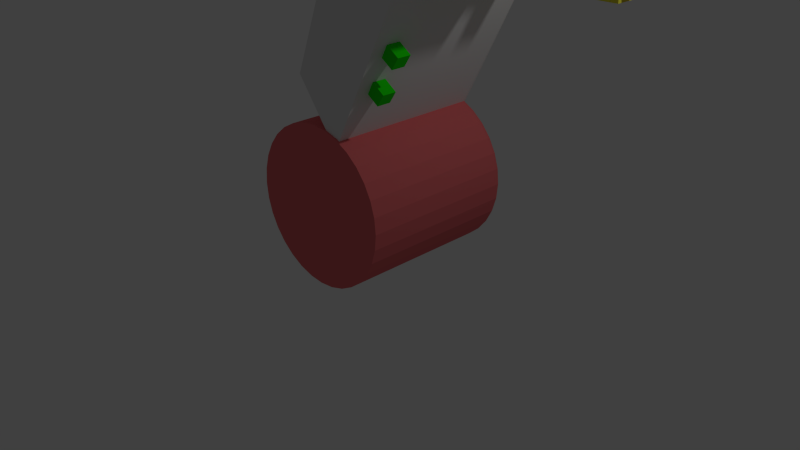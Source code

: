 # Source: Robot.blend  (saved by Blender 2.78.0; exported with 4.5.12 LTS)
import bpy
from mathutils import Matrix  # noqa: F401  (used for matrix-valued properties, if any)

bpy.ops.wm.read_factory_settings(use_empty=True)
scene = bpy.context.scene
scene.name = 'Scene'

# ---- collections
col_collection_1 = bpy.data.collections.new('Collection 1'); scene.collection.children.link(col_collection_1)

# ---- materials (node trees are filled in below, after node groups)
mat_material = bpy.data.materials.new('Material')
mat_material.alpha_threshold = 0.0
mat_material.use_transparent_shadow = False
mat_material.roughness = 0.5
mat_material.line_color = (0.0, 0.0, 0.0, 1.0)
mat_wheel = bpy.data.materials.new('Wheel')
mat_wheel.alpha_threshold = 0.0
mat_wheel.use_transparent_shadow = False
mat_wheel.diffuse_color = (0.8, 0.1586, 0.1678, 1.0)
mat_wheel.roughness = 0.5
mat_helmet = bpy.data.materials.new('Helmet')
mat_helmet.alpha_threshold = 0.0
mat_helmet.use_transparent_shadow = False
mat_helmet.diffuse_color = (0.8, 0.7603, 0.05746, 1.0)
mat_helmet.roughness = 0.5
mat_eyes = bpy.data.materials.new('Eyes')
mat_eyes.alpha_threshold = 0.0
mat_eyes.use_transparent_shadow = False
mat_eyes.diffuse_color = (0.8, 0.0, 0.004509, 1.0)
mat_eyes.roughness = 0.5
mat_button = bpy.data.materials.new('Button')
mat_button.alpha_threshold = 0.0
mat_button.use_transparent_shadow = False
mat_button.diffuse_color = (0.01243, 0.8, 0.0, 1.0)
mat_button.roughness = 0.5
mat_rocket = bpy.data.materials.new('Rocket')
mat_rocket.alpha_threshold = 0.0
mat_rocket.use_transparent_shadow = False
mat_rocket.diffuse_color = (0.8, 0.0, 0.367, 1.0)
mat_rocket.roughness = 0.5

# ---- material node trees

# ---- world
world_world = bpy.data.worlds.new('World'); scene.world = world_world
world_world.color = (0.05088, 0.05088, 0.05088)
world_world.use_sun_shadow = False
world_world.sun_shadow_jitter_overblur = 0.0
world_world.cycles.sampling_method = 'NONE'
world_world.cycles.sample_map_resolution = 256

# ---- cameras
cam_camera = bpy.data.cameras.new('Camera')
cam_camera.clip_end = 100.0
cam_camera.lens = 35.0
cam_camera.sensor_width = 32.0
cam_camera.sensor_height = 18.0
cam_camera.ortho_scale = 7.314
cam_camera.dof.focus_distance = 0.0
cam_camera.dof.aperture_fstop = 128.0

# ---- lights
light_lamp = bpy.data.lights.new('Lamp', 'POINT')
light_lamp.transmission_factor = 0.0
light_lamp.cutoff_distance = 30.0
light_lamp.energy = 100.0
light_lamp.shadow_buffer_clip_start = 1.001
light_lamp.shadow_soft_size = 0.1
light_lamp.shadow_maximum_resolution = 0.006
light_lamp.use_absolute_resolution = True
light_lamp.cycles.use_multiple_importance_sampling = False

# ---- meshes
me_cube = bpy.data.meshes.new('Cube')
me_cube.from_pydata([(1.553, 1.05, 3.809), (1.553, -0.9501, 3.809), (0.5085, -0.9501, 1.829), (0.5085, 1.05, 1.829), (0.4969, 1.05, 3.881), (0.4969, -0.9501, 3.881), (-0.05316, -0.9501, 2.577), (-0.05316, 1.05, 2.577), (0.8484, -0.6512, 4.854), (0.1183, -0.6512, 3.894), (0.1673, -0.986, 0.04646), (0.1673, 1.014, 0.03197), (0.3624, -0.9859, 0.06567), (0.3624, 1.014, 0.05118), (0.55, -0.9855, 0.1226), (0.55, 1.014, 0.1081), (0.7229, -0.9848, 0.215), (0.7229, 1.015, 0.2005), (0.8744, -0.9839, 0.3393), (0.8744, 1.016, 0.3249), (0.9988, -0.9828, 0.4909), (0.9988, 1.017, 0.4764), (1.091, -0.9815, 0.6638), (1.091, 1.018, 0.6493), (1.148, -0.9802, 0.8513), (1.148, 1.02, 0.8369), (1.167, -0.9788, 1.046), (1.167, 1.021, 1.032), (1.148, -0.9774, 1.242), (1.148, 1.023, 1.227), (1.091, -0.976, 1.429), (1.091, 1.024, 1.415), (0.9988, -0.9748, 1.602), (0.9988, 1.025, 1.587), (0.8744, -0.9737, 1.754), (0.8744, 1.026, 1.739), (0.7229, -0.9728, 1.878), (0.7229, 1.027, 1.863), (0.55, -0.9721, 1.97), (0.55, 1.028, 1.956), (0.3624, -0.9717, 2.027), (0.3624, 1.028, 2.013), (0.1673, -0.9715, 2.046), (0.1673, 1.028, 2.032), (-0.02775, -0.9717, 2.027), (-0.02775, 1.028, 2.013), (-0.2153, -0.9721, 1.97), (-0.2153, 1.028, 1.956), (-0.3882, -0.9728, 1.878), (-0.3882, 1.027, 1.863), (-0.5398, -0.9737, 1.754), (-0.5398, 1.026, 1.739), (-0.6641, -0.9748, 1.602), (-0.6641, 1.025, 1.587), (-0.7565, -0.976, 1.429), (-0.7565, 1.024, 1.415), (-0.8134, -0.9774, 1.242), (-0.8134, 1.023, 1.227), (-0.8327, -0.9788, 1.046), (-0.8327, 1.021, 1.032), (-0.8134, -0.9802, 0.8513), (-0.8134, 1.02, 0.8369), (-0.7565, -0.9815, 0.6638), (-0.7565, 1.018, 0.6493), (-0.6641, -0.9828, 0.4909), (-0.6641, 1.017, 0.4764), (-0.5398, -0.9839, 0.3393), (-0.5398, 1.016, 0.3249), (-0.3882, -0.9848, 0.215), (-0.3882, 1.015, 0.2005), (-0.2153, -0.9855, 0.1226), (-0.2153, 1.014, 0.1081), (-0.02775, -0.9859, 0.06567), (-0.02775, 1.014, 0.05118), (0.1183, 0.751, 3.894), (0.8484, 0.751, 4.854), (1.404, -0.6512, 3.814), (2.134, -0.6512, 4.062), (1.404, 0.751, 3.814), (2.134, 0.751, 4.062), (1.42, 0.4845, 4.302), (1.598, 0.3433, 4.438), (1.352, 0.2561, 4.438), (1.2, 0.4845, 4.438), (1.352, 0.713, 4.438), (1.598, 0.6257, 4.438), (1.488, 0.2561, 4.658), (1.242, 0.3433, 4.658), (1.242, 0.6257, 4.658), (1.488, 0.713, 4.658), (1.64, 0.4845, 4.658), (1.42, 0.4845, 4.793), (1.38, 0.3502, 4.339), (1.525, 0.4015, 4.339), (1.485, 0.2673, 4.419), (1.63, 0.4845, 4.419), (1.525, 0.5675, 4.339), (1.291, 0.4845, 4.339), (1.251, 0.3502, 4.419), (1.38, 0.6188, 4.339), (1.251, 0.6188, 4.419), (1.485, 0.7018, 4.419), (1.654, 0.4015, 4.548), (1.654, 0.5675, 4.548), (1.42, 0.216, 4.548), (1.565, 0.2673, 4.548), (1.186, 0.4015, 4.548), (1.276, 0.2673, 4.548), (1.276, 0.7018, 4.548), (1.186, 0.5675, 4.548), (1.565, 0.7018, 4.548), (1.42, 0.7531, 4.548), (1.59, 0.3502, 4.677), (1.356, 0.2673, 4.677), (1.211, 0.4845, 4.677), (1.356, 0.7018, 4.677), (1.59, 0.6188, 4.677), (1.46, 0.3502, 4.757), (1.55, 0.4845, 4.757), (1.316, 0.4015, 4.757), (1.316, 0.5675, 4.757), (1.46, 0.6188, 4.757), (1.378, -0.3621, 4.299), (1.556, -0.5033, 4.435), (1.31, -0.5906, 4.435), (1.158, -0.3621, 4.435), (1.31, -0.1337, 4.435), (1.556, -0.2209, 4.435), (1.446, -0.5906, 4.654), (1.2, -0.5033, 4.654), (1.2, -0.2209, 4.654), (1.446, -0.1337, 4.654), (1.598, -0.3621, 4.654), (1.378, -0.3621, 4.79), (1.338, -0.4964, 4.336), (1.482, -0.4451, 4.336), (1.442, -0.5794, 4.415), (1.587, -0.3621, 4.415), (1.482, -0.2791, 4.336), (1.248, -0.3621, 4.336), (1.208, -0.4964, 4.415), (1.338, -0.2279, 4.336), (1.208, -0.2279, 4.415), (1.442, -0.1449, 4.415), (1.612, -0.4451, 4.544), (1.612, -0.2791, 4.544), (1.378, -0.6307, 4.544), (1.522, -0.5794, 4.544), (1.144, -0.4451, 4.544), (1.233, -0.5794, 4.544), (1.233, -0.1449, 4.544), (1.144, -0.2791, 4.544), (1.522, -0.1449, 4.544), (1.378, -0.09358, 4.544), (1.547, -0.4964, 4.673), (1.313, -0.5794, 4.673), (1.168, -0.3621, 4.673), (1.313, -0.1449, 4.673), (1.547, -0.2279, 4.673), (1.418, -0.4964, 4.753), (1.507, -0.3621, 4.753), (1.273, -0.4451, 4.753), (1.273, -0.2791, 4.753), (1.418, -0.2279, 4.753), (1.404, 0.04993, 3.814), (2.08, -0.6512, 3.938), (2.134, 0.04993, 4.062), (2.08, 0.751, 3.938), (1.404, 0.4005, 3.814), (2.053, -0.6512, 3.876), (2.134, -0.3006, 4.062), (2.053, 0.751, 3.876), (1.404, -0.3006, 3.814), (2.107, -0.6512, 4.0), (2.134, 0.4005, 4.082), (2.107, 0.751, 4.0), (2.08, 0.4005, 3.938), (2.08, -0.3006, 3.938), (2.107, -0.3006, 4.0), (2.107, 0.4005, 4.0), (2.053, 0.4005, 3.876), (2.053, -0.3006, 3.876), (1.404, 0.5758, 3.814), (2.04, -0.6512, 3.845), (2.134, -0.4759, 4.062), (2.04, 0.751, 3.845), (1.404, -0.1253, 3.814), (2.094, -0.6512, 3.969), (2.134, 0.2252, 4.082), (2.094, 0.751, 3.969), (2.04, 0.04993, 3.845), (2.08, 0.5758, 3.938), (2.08, -0.1253, 3.938), (1.404, 0.2252, 3.814), (2.067, -0.6512, 3.907), (2.134, -0.1253, 4.062), (2.067, 0.751, 3.907), (1.404, -0.4759, 3.814), (2.121, -0.6512, 4.031), (2.134, 0.5758, 4.062), (2.121, 0.751, 4.031), (2.08, 0.2252, 3.938), (2.08, -0.4759, 3.938), (2.094, -0.3006, 3.969), (2.121, -0.3006, 4.031), (2.107, -0.1253, 4.0), (2.107, -0.4759, 4.0), (2.094, 0.4005, 3.969), (2.121, 0.4005, 4.051), (2.107, 0.5758, 4.0), (2.107, 0.2252, 4.0), (2.04, 0.4005, 3.845), (2.067, 0.4005, 3.907), (2.053, 0.5758, 3.876), (2.053, 0.2252, 3.876), (2.04, -0.3006, 3.845), (2.067, -0.3006, 3.907), (2.053, -0.1253, 3.876), (2.053, -0.4759, 3.876), (2.067, -0.4759, 3.907), (2.067, -0.1253, 3.907), (2.04, -0.1253, 3.845), (2.067, 0.2252, 3.907), (2.067, 0.5758, 3.907), (2.04, 0.5758, 3.845), (2.121, 0.2252, 4.051), (2.121, 0.5758, 4.031), (2.094, 0.5758, 3.969), (2.121, -0.4759, 4.031), (2.121, -0.1253, 4.031), (2.094, -0.1253, 3.969), (2.094, -0.4759, 3.969), (2.094, 0.2252, 3.969), (2.04, 0.2252, 3.845), (2.04, -0.4759, 3.845), (1.163, -0.4759, 4.337), (1.163, -0.3006, 4.337), (1.177, -0.3006, 4.368), (1.204, -0.3006, 4.43), (1.19, -0.3006, 4.399), (1.19, -0.4759, 4.399), (1.15, -0.3006, 4.306), (1.136, -0.3006, 4.275), (1.136, -0.4759, 4.275), (1.217, -0.3006, 4.461), (1.217, -0.4759, 4.461), (1.123, -0.3006, 4.244), (1.15, -0.4759, 4.306), (1.204, -0.4759, 4.43), (1.177, -0.4759, 4.368), (1.123, -0.4759, 4.244), (1.213, 0.5836, 4.45), (1.213, 0.4083, 4.47), (1.172, 0.4083, 4.357), (1.159, 0.4083, 4.326), (1.199, 0.4083, 4.439), (1.186, 0.4083, 4.388), (1.118, 0.4083, 4.233), (1.105, 0.4083, 4.202), (1.145, 0.4083, 4.295), (1.132, 0.4083, 4.264), (1.105, 0.5836, 4.202), (1.159, 0.5836, 4.326), (1.186, 0.5836, 4.388), (1.132, 0.5836, 4.264), (1.145, 0.5836, 4.295), (1.118, 0.5836, 4.233), (1.199, 0.5836, 4.419), (1.172, 0.5836, 4.357), (1.109, -0.4759, 4.213), (1.109, -0.3006, 4.213), (1.123, -0.3006, 4.244), (1.123, -0.4759, 4.244), (1.215, 0.2208, 4.474), (1.215, 0.04548, 4.455), (1.174, 0.04548, 4.362), (1.161, 0.04548, 4.331), (1.161, -0.1298, 4.331), (1.147, 0.04548, 4.3), (1.134, 0.04548, 4.269), (1.201, 0.04548, 4.424), (1.188, 0.04548, 4.393), (1.188, -0.1298, 4.393), (1.134, -0.1298, 4.269), (1.12, 0.04548, 4.238), (1.215, -0.1298, 4.455), (1.161, 0.2208, 4.331), (1.188, 0.2208, 4.393), (1.134, 0.2208, 4.269), (1.147, -0.1298, 4.3), (1.12, -0.1298, 4.238), (1.147, 0.2208, 4.3), (1.201, 0.2208, 4.443), (1.201, -0.1298, 4.424), (1.174, -0.1298, 4.362), (1.174, 0.2208, 4.362), (1.12, 0.2208, 4.238), (0.8564, -0.7744, 2.52), (0.9503, -0.7744, 2.659), (0.8564, -0.6004, 2.52), (0.9503, -0.6004, 2.659), (1.014, -0.7744, 2.414), (1.108, -0.7744, 2.552), (1.014, -0.6004, 2.414), (1.108, -0.6004, 2.552), (1.083, -0.7753, 2.953), (1.177, -0.7753, 3.091), (1.083, -0.6013, 2.953), (1.177, -0.6013, 3.091), (1.24, -0.7753, 2.846), (1.334, -0.7753, 2.985), (1.24, -0.6013, 2.846), (1.334, -0.6013, 2.985), (0.5911, 1.044, 3.419), (0.5911, 1.044, 3.847), (0.5911, 1.715, 3.419), (0.5911, 1.715, 3.847), (2.591, 1.044, 3.419), (2.591, 1.044, 3.847), (2.591, 1.715, 3.419), (2.591, 1.715, 3.847), (2.548, 1.674, 3.543), (2.55, 1.67, 3.56), (2.621, 1.233, 3.57), (2.551, 1.663, 3.576), (2.619, 1.232, 3.552), (2.553, 1.654, 3.589), (2.617, 1.228, 3.536), (2.554, 1.643, 3.6), (2.616, 1.221, 3.52), (2.555, 1.63, 3.609), (2.614, 1.212, 3.507), (2.555, 1.616, 3.614), (2.613, 1.201, 3.495), (2.556, 1.602, 3.615), (2.612, 1.188, 3.487), (2.555, 1.588, 3.614), (2.612, 1.174, 3.482), (2.555, 1.574, 3.609), (2.611, 1.16, 3.48), (3.092, 1.16, 3.563), (2.612, 1.145, 3.482), (2.554, 1.561, 3.6), (2.612, 1.131, 3.487), (2.553, 1.55, 3.589), (2.613, 1.119, 3.495), (2.551, 1.541, 3.576), (2.614, 1.108, 3.507), (2.55, 1.534, 3.56), (2.616, 1.098, 3.52), (2.548, 1.53, 3.543), (2.617, 1.092, 3.536), (2.546, 1.528, 3.526), (2.619, 1.087, 3.552), (2.545, 1.53, 3.508), (2.621, 1.086, 3.57), (2.543, 1.534, 3.492), (2.622, 1.087, 3.587), (2.541, 1.541, 3.476), (2.624, 1.092, 3.604), (2.54, 1.55, 3.462), (2.626, 1.098, 3.62), (2.539, 1.561, 3.451), (2.627, 1.108, 3.633), (2.538, 1.574, 3.443), (2.628, 1.119, 3.644), (2.537, 1.588, 3.438), (2.629, 1.131, 3.653), (3.018, 1.602, 3.519), (2.63, 1.145, 3.658), (2.537, 1.602, 3.436), (2.63, 1.16, 3.659), (2.537, 1.616, 3.438), (2.63, 1.174, 3.658), (2.538, 1.63, 3.443), (2.629, 1.188, 3.653), (2.539, 1.643, 3.451), (2.628, 1.201, 3.644), (2.54, 1.654, 3.462), (2.627, 1.212, 3.633), (2.541, 1.663, 3.476), (2.626, 1.221, 3.62), (2.543, 1.67, 3.492), (2.624, 1.228, 3.604), (2.545, 1.674, 3.508), (2.622, 1.232, 3.587), (2.546, 1.676, 3.526), (2.546, 1.47, 3.743), (2.548, 1.466, 3.76), (2.55, 1.459, 3.776), (2.551, 1.45, 3.789), (2.552, 1.439, 3.8), (2.553, 1.426, 3.809), (2.554, 1.413, 3.814), (2.554, 1.398, 3.816), (2.554, 1.384, 3.814), (2.553, 1.37, 3.809), (2.552, 1.357, 3.8), (2.551, 1.346, 3.789), (2.55, 1.337, 3.776), (2.548, 1.33, 3.76), (2.546, 1.326, 3.743), (2.545, 1.325, 3.726), (2.543, 1.326, 3.708), (2.541, 1.33, 3.692), (2.54, 1.337, 3.676), (2.538, 1.346, 3.663), (2.537, 1.357, 3.651), (2.536, 1.37, 3.643), (2.536, 1.384, 3.638), (3.016, 1.398, 3.719), (2.536, 1.398, 3.636), (2.536, 1.413, 3.638), (2.536, 1.426, 3.643), (2.537, 1.439, 3.651), (2.538, 1.45, 3.663), (2.54, 1.459, 3.676), (2.541, 1.466, 3.692), (2.543, 1.47, 3.708), (2.545, 1.472, 3.726)], [], [(0, 1, 2, 3), (4, 7, 6, 5), (0, 4, 5, 1), (1, 5, 6, 2), (2, 6, 7, 3), (4, 0, 3, 7), (10, 11, 13, 12), (12, 13, 15, 14), (14, 15, 17, 16), (16, 17, 19, 18), (18, 19, 21, 20), (20, 21, 23, 22), (22, 23, 25, 24), (24, 25, 27, 26), (26, 27, 29, 28), (28, 29, 31, 30), (30, 31, 33, 32), (32, 33, 35, 34), (34, 35, 37, 36), (36, 37, 39, 38), (38, 39, 41, 40), (40, 41, 43, 42), (42, 43, 45, 44), (44, 45, 47, 46), (46, 47, 49, 48), (48, 49, 51, 50), (50, 51, 53, 52), (52, 53, 55, 54), (54, 55, 57, 56), (56, 57, 59, 58), (77, 184, 170, 195, 166, 188, 174, 199, 79, 75, 8), (58, 59, 61, 60), (9, 74, 78, 182, 168, 193, 164, 186, 172, 197, 76), (60, 61, 63, 62), (77, 8, 9, 76, 183, 169, 194, 165, 187, 173, 198), (62, 63, 65, 64), (234, 183, 76, 197), (64, 65, 67, 66), (75, 79, 200, 175, 189, 167, 196, 171, 185, 78, 74), (66, 67, 69, 68), (8, 75, 74, 9), (68, 69, 71, 70), (13, 11, 73, 71, 69, 67, 65, 63, 61, 59, 57, 55, 53, 51, 49, 47, 45, 43, 41, 39, 37, 35, 33, 31, 29, 27, 25, 23, 21, 19, 17, 15), (72, 73, 11, 10), (70, 71, 73, 72), (10, 12, 14, 16, 18, 20, 22, 24, 26, 28, 30, 32, 34, 36, 38, 40, 42, 44, 46, 48, 50, 52, 54, 56, 58, 60, 62, 64, 66, 68, 70, 72), (80, 93, 92), (81, 93, 95), (80, 92, 97), (80, 97, 99), (80, 99, 96), (81, 95, 102), (82, 94, 104), (83, 98, 106), (84, 100, 108), (85, 101, 110), (81, 102, 105), (82, 104, 107), (83, 106, 109), (84, 108, 111), (85, 110, 103), (86, 112, 117), (87, 113, 119), (88, 114, 120), (89, 115, 121), (90, 116, 118), (118, 121, 91), (118, 116, 121), (116, 89, 121), (121, 120, 91), (121, 115, 120), (115, 88, 120), (120, 119, 91), (120, 114, 119), (114, 87, 119), (119, 117, 91), (119, 113, 117), (113, 86, 117), (117, 118, 91), (117, 112, 118), (112, 90, 118), (103, 116, 90), (103, 110, 116), (110, 89, 116), (111, 115, 89), (111, 108, 115), (108, 88, 115), (109, 114, 88), (109, 106, 114), (106, 87, 114), (107, 113, 87), (107, 104, 113), (104, 86, 113), (105, 112, 86), (105, 102, 112), (102, 90, 112), (110, 111, 89), (110, 101, 111), (101, 84, 111), (108, 109, 88), (108, 100, 109), (100, 83, 109), (106, 107, 87), (106, 98, 107), (98, 82, 107), (104, 105, 86), (104, 94, 105), (94, 81, 105), (102, 103, 90), (102, 95, 103), (95, 85, 103), (96, 101, 85), (96, 99, 101), (99, 84, 101), (99, 100, 84), (99, 97, 100), (97, 83, 100), (97, 98, 83), (97, 92, 98), (92, 82, 98), (95, 96, 85), (95, 93, 96), (93, 80, 96), (92, 94, 82), (92, 93, 94), (93, 81, 94), (122, 135, 134), (123, 135, 137), (122, 134, 139), (122, 139, 141), (122, 141, 138), (123, 137, 144), (124, 136, 146), (125, 140, 148), (126, 142, 150), (127, 143, 152), (123, 144, 147), (124, 146, 149), (125, 148, 151), (126, 150, 153), (127, 152, 145), (128, 154, 159), (129, 155, 161), (130, 156, 162), (131, 157, 163), (132, 158, 160), (160, 163, 133), (160, 158, 163), (158, 131, 163), (163, 162, 133), (163, 157, 162), (157, 130, 162), (162, 161, 133), (162, 156, 161), (156, 129, 161), (161, 159, 133), (161, 155, 159), (155, 128, 159), (159, 160, 133), (159, 154, 160), (154, 132, 160), (145, 158, 132), (145, 152, 158), (152, 131, 158), (153, 157, 131), (153, 150, 157), (150, 130, 157), (151, 156, 130), (151, 148, 156), (148, 129, 156), (149, 155, 129), (149, 146, 155), (146, 128, 155), (147, 154, 128), (147, 144, 154), (144, 132, 154), (152, 153, 131), (152, 143, 153), (143, 126, 153), (150, 151, 130), (150, 142, 151), (142, 125, 151), (148, 149, 129), (148, 140, 149), (140, 124, 149), (146, 147, 128), (146, 136, 147), (136, 123, 147), (144, 145, 132), (144, 137, 145), (137, 127, 145), (138, 143, 127), (138, 141, 143), (141, 126, 143), (141, 142, 126), (141, 139, 142), (139, 125, 142), (139, 140, 125), (139, 134, 140), (134, 124, 140), (137, 138, 127), (137, 135, 138), (135, 122, 138), (134, 136, 124), (134, 135, 136), (135, 123, 136), (233, 190, 164, 193), (217, 221, 290, 283), (231, 187, 165, 202), (230, 203, 177, 192), (229, 204, 178, 205), (228, 198, 173, 206), (213, 223, 265, 264), (182, 224, 266, 261), (232, 210, 287, 295), (168, 182, 261, 258), (209, 226, 267, 263), (222, 201, 286, 291), (221, 215, 172, 186), (220, 216, 181, 217), (219, 194, 169, 218), (215, 181, 242, 246), (219, 218, 243, 247), (202, 165, 194, 219), (233, 214, 288, 296), (201, 232, 295, 286), (192, 177, 216, 220), (190, 221, 186, 164), (214, 222, 291, 288), (217, 181, 215, 221), (212, 222, 214, 180), (176, 201, 222, 212), (229, 205, 282, 293), (196, 223, 213, 171), (167, 191, 223, 196), (179, 207, 253, 256), (185, 224, 182, 78), (171, 213, 224, 185), (207, 176, 254, 253), (208, 225, 210, 179), (174, 188, 225, 208), (230, 192, 277, 294), (200, 226, 209, 175), (79, 199, 226, 200), (191, 227, 268, 262), (189, 227, 191, 167), (175, 209, 227, 189), (199, 174, 252, 251), (203, 178, 239, 237), (177, 203, 237, 236), (184, 77, 198, 228), (210, 225, 292, 287), (220, 217, 283, 289), (195, 170, 204, 229), (190, 233, 296, 284), (188, 166, 274, 273), (205, 178, 203, 230), (231, 202, 235, 249), (234, 215, 246, 250), (206, 173, 187, 231), (207, 232, 201, 176), (179, 210, 232, 207), (221, 190, 284, 290), (211, 233, 193, 168), (180, 214, 233, 211), (166, 195, 285, 274), (215, 234, 272, 271), (170, 184, 245, 244), (218, 169, 183, 234), (241, 247, 243, 242), (236, 235, 247, 241), (238, 248, 240, 239), (244, 245, 248, 238), (237, 249, 235, 236), (239, 240, 249, 237), (242, 243, 250, 246), (228, 206, 240, 248), (206, 231, 249, 240), (178, 204, 238, 239), (204, 170, 244, 238), (202, 219, 247, 235), (218, 234, 250, 243), (181, 216, 241, 242), (216, 177, 236, 241), (184, 228, 248, 245), (268, 253, 254, 262), (267, 255, 256, 263), (266, 257, 258, 261), (265, 259, 260, 264), (262, 254, 259, 265), (264, 260, 257, 266), (251, 252, 255, 267), (263, 256, 253, 268), (211, 168, 258, 257), (180, 211, 257, 260), (227, 209, 263, 268), (212, 180, 260, 259), (176, 212, 259, 254), (208, 179, 256, 255), (174, 208, 255, 252), (226, 199, 251, 267), (224, 213, 264, 266), (223, 191, 262, 265), (271, 272, 269, 270), (172, 215, 271, 270), (197, 172, 270, 269), (234, 197, 269, 272), (295, 275, 276, 286), (292, 280, 281, 287), (291, 278, 279, 288), (278, 289, 283, 279), (276, 277, 289, 278), (279, 283, 290, 284), (286, 276, 278, 291), (273, 274, 280, 292), (280, 293, 282, 281), (274, 285, 293, 280), (275, 294, 277, 276), (281, 282, 294, 275), (287, 281, 275, 295), (288, 279, 284, 296), (192, 220, 289, 277), (225, 188, 273, 292), (205, 230, 294, 282), (195, 229, 293, 285), (298, 300, 299, 297), (300, 304, 303, 299), (304, 302, 301, 303), (302, 298, 297, 301), (297, 299, 303, 301), (302, 304, 300, 298), (306, 308, 307, 305), (308, 312, 311, 307), (312, 310, 309, 311), (310, 306, 305, 309), (305, 307, 311, 309), (310, 312, 308, 306), (314, 316, 315, 313), (316, 320, 319, 315), (320, 318, 317, 319), (318, 314, 313, 317), (313, 315, 319, 317), (318, 320, 316, 314), (383, 340, 385), (323, 340, 325), (391, 410, 390), (390, 410, 389), (392, 410, 391), (393, 410, 392), (381, 340, 383), (394, 410, 393), (395, 410, 394), (379, 340, 381), (396, 410, 395), (397, 410, 396), (377, 340, 379), (398, 410, 397), (399, 410, 398), (375, 340, 377), (400, 410, 399), (401, 410, 400), (373, 340, 375), (402, 410, 401), (403, 410, 402), (371, 340, 373), (404, 410, 403), (405, 410, 404), (369, 340, 371), (406, 410, 405), (407, 410, 406), (367, 340, 369), (408, 410, 407), (409, 410, 408), (365, 340, 367), (411, 410, 409), (412, 410, 411), (363, 340, 365), (413, 410, 412), (414, 410, 413), (361, 340, 363), (415, 410, 414), (416, 410, 415), (359, 340, 361), (417, 410, 416), (387, 410, 419), (357, 340, 359), (418, 410, 417), (419, 418, 417, 416, 415, 414, 413, 412, 411, 409, 408, 407, 406, 405, 404, 403, 402, 401, 400, 399, 398, 397, 396, 395, 394, 393, 392, 391, 390, 389, 388, 387), (355, 340, 357), (386, 384, 382, 380, 378, 376, 374, 372, 370, 366, 364, 362, 360, 358, 356, 354, 352, 350, 348, 346, 344, 342, 338, 336, 334, 332, 330, 328, 326, 324, 322, 321), (384, 368, 382), (353, 340, 355), (321, 368, 386), (382, 368, 380), (351, 340, 353), (380, 368, 378), (378, 368, 376), (349, 340, 351), (376, 368, 374), (374, 368, 372), (347, 340, 349), (372, 368, 370), (370, 368, 366), (345, 340, 347), (366, 368, 364), (364, 368, 362), (343, 340, 345), (362, 368, 360), (360, 368, 358), (341, 340, 343), (358, 368, 356), (356, 368, 354), (339, 340, 341), (354, 368, 352), (352, 368, 350), (337, 340, 339), (350, 368, 348), (348, 368, 346), (335, 340, 337), (346, 368, 344), (344, 368, 342), (333, 340, 335), (342, 368, 338), (338, 368, 336), (331, 340, 333), (336, 368, 334), (334, 368, 332), (329, 340, 331), (332, 368, 330), (330, 368, 328), (327, 340, 329), (328, 368, 326), (326, 368, 324), (324, 368, 322), (386, 368, 384), (322, 368, 321), (385, 340, 323), (325, 340, 327), (323, 325, 327, 329, 331, 333, 335, 337, 339, 341, 343, 345, 347, 349, 351, 353, 355, 357, 359, 361, 363, 365, 367, 369, 371, 373, 375, 377, 379, 381, 383, 385), (389, 410, 388), (419, 410, 418), (388, 410, 387)])
me_cube.polygons.foreach_set('material_index', [0, 0, 0, 0, 0, 0, 1, 1, 1, 1, 1, 1, 1, 1, 1, 1, 1, 1, 1, 1, 1, 1, 1, 1, 1, 1, 1, 1, 1, 1, 2, 1, 2, 1, 2, 1, 2, 1, 2, 1, 2, 1, 1, 1, 1, 1, 3, 3, 3, 3, 3, 3, 3, 3, 3, 3, 3, 3, 3, 3, 3, 3, 3, 3, 3, 3, 3, 3, 3, 3, 3, 3, 3, 3, 3, 3, 3, 3, 3, 3, 3, 3, 3, 3, 3, 3, 3, 3, 3, 3, 3, 3, 3, 3, 3, 3, 3, 3, 3, 3, 3, 3, 3, 3, 3, 3, 3, 3, 3, 3, 3, 3, 3, 3, 3, 3, 3, 3, 3, 3, 3, 3, 3, 3, 3, 3, 3, 3, 3, 3, 3, 3, 3, 3, 3, 3, 3, 3, 3, 3, 3, 3, 3, 3, 3, 3, 3, 3, 3, 3, 3, 3, 3, 3, 3, 3, 3, 3, 3, 3, 3, 3, 3, 3, 3, 3, 3, 3, 3, 3, 3, 3, 3, 3, 3, 3, 3, 3, 3, 3, 3, 3, 3, 3, 3, 3, 3, 3, 3, 3, 3, 3, 3, 3, 3, 3, 3, 3, 3, 3, 3, 3, 3, 3, 3, 3, 2, 2, 2, 2, 2, 2, 2, 2, 2, 2, 2, 2, 2, 2, 2, 2, 2, 2, 2, 2, 2, 2, 2, 2, 2, 2, 2, 2, 2, 2, 2, 2, 2, 2, 2, 2, 2, 2, 2, 2, 2, 2, 2, 2, 2, 2, 2, 2, 2, 2, 2, 2, 2, 2, 2, 2, 2, 2, 2, 2, 2, 2, 2, 2, 2, 2, 2, 2, 2, 2, 2, 2, 2, 2, 2, 2, 2, 2, 2, 2, 2, 2, 2, 2, 2, 2, 2, 2, 2, 2, 2, 2, 2, 2, 2, 2, 2, 2, 2, 2, 2, 2, 2, 2, 2, 2, 2, 2, 2, 2, 2, 2, 2, 2, 2, 2, 2, 2, 2, 4, 4, 4, 4, 4, 4, 4, 4, 4, 4, 4, 4, 2, 2, 2, 2, 2, 2, 5, 5, 5, 5, 5, 5, 5, 5, 5, 5, 5, 5, 5, 5, 5, 5, 5, 5, 5, 5, 5, 5, 5, 5, 5, 5, 5, 5, 5, 5, 5, 5, 5, 5, 5, 5, 5, 5, 5, 5, 5, 5, 5, 5, 5, 5, 5, 5, 5, 5, 5, 5, 5, 5, 5, 5, 5, 5, 5, 5, 5, 5, 5, 5, 5, 5, 5, 5, 5, 5, 5, 5, 5, 5, 5, 5, 5, 5, 5, 5, 5, 5, 5, 5, 5, 5, 5, 5, 5, 5, 5, 5, 5, 5, 5, 5, 5, 5, 5])
me_cube.materials.append(mat_material)
me_cube.materials.append(mat_wheel)
me_cube.materials.append(mat_helmet)
me_cube.materials.append(mat_eyes)
me_cube.materials.append(mat_button)
me_cube.materials.append(mat_rocket)
me_cube.use_remesh_preserve_volume = False
me_cube.use_remesh_preserve_attributes = False
me_cube.use_mirror_vertex_groups = False
me_cube.update()

# ---- objects
ob_cube = bpy.data.objects.new('Cube', me_cube)
ob_lamp = bpy.data.objects.new('Lamp', light_lamp)
ob_camera = bpy.data.objects.new('Camera', cam_camera)

# ---- transforms, parenting, visibility, modifiers, constraints
ob_cube.location = (-1.192e-07, -7.451e-09, 0.0)
ob_cube.lock_rotations_4d = False
ob_cube.empty_display_type = 'ARROWS'
ob_cube.lineart.crease_threshold = 0.0
ob_lamp.location = (4.076, 1.005, 5.904)
ob_lamp.rotation_euler = (0.6503, 0.05522, 1.866)
ob_lamp.lock_rotations_4d = False
ob_lamp.empty_display_type = 'ARROWS'
ob_lamp.color = (0.0, 0.0, 0.0, 0.0)
ob_lamp.lineart.crease_threshold = 0.0
ob_camera.location = (7.481, -6.508, 5.344)
ob_camera.rotation_euler = (1.109, 0.01082, 0.8149)
ob_camera.lock_rotations_4d = False
ob_camera.empty_display_type = 'ARROWS'
ob_camera.color = (0.0, 0.0, 0.0, 0.0)
ob_camera.display_type = 'WIRE'
ob_camera.lineart.crease_threshold = 0.0

# ---- collection membership
col_collection_1.objects.link(ob_cube)
col_collection_1.objects.link(ob_lamp)
col_collection_1.objects.link(ob_camera)

# ---- scene / render settings (as saved in the file)
scene.camera = ob_camera
scene.frame_start = 1; scene.frame_end = 250; scene.frame_set(1)
scene.render.engine = 'BLENDER_EEVEE_NEXT'
scene.render.resolution_percentage = 50
scene.render.dither_intensity = 0.0
scene.cycles.use_denoising = False
scene.cycles.samples = 10
scene.cycles.sampling_pattern = 'TABULATED_SOBOL'
scene.cycles.light_sampling_threshold = 0.0
scene.cycles.use_adaptive_sampling = False
scene.cycles.use_light_tree = False
scene.cycles.blur_glossy = 0.0
scene.cycles.pixel_filter_type = 'GAUSSIAN'
scene.cycles.sample_clamp_indirect = 0.0
scene.view_settings.view_transform = 'Standard'
bpy.context.view_layer.update()
